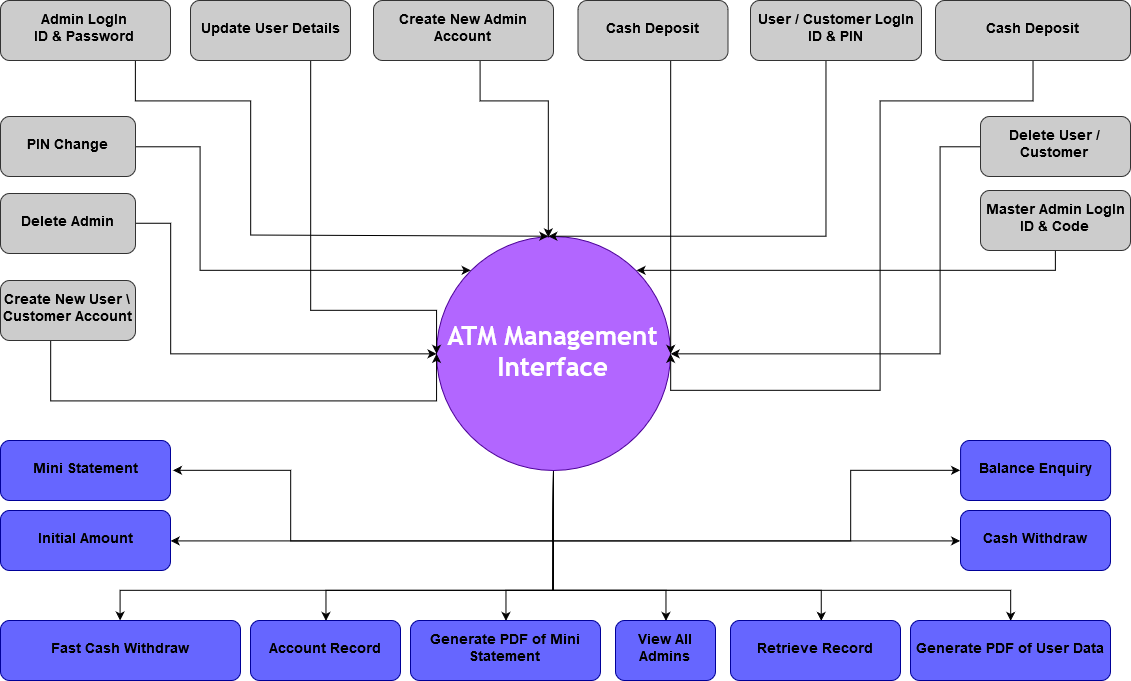

The diagram above was exported from draw.io. Its source (the exported page's mxGraphModel, read from the mxfile embedded in the PNG):
<mxGraphModel dx="1021" dy="549" grid="1" gridSize="10" guides="1" tooltips="1" connect="1" arrows="1" fold="1" page="1" pageScale="1" pageWidth="1169" pageHeight="827" background="none" math="0" shadow="0">
  <root>
    <mxCell id="0" />
    <mxCell id="1" parent="0" />
    <mxCell id="9zWrPjGSaeiG4UGLTLZ4-18" style="edgeStyle=orthogonalEdgeStyle;rounded=0;orthogonalLoop=1;jettySize=auto;html=1;entryX=0.5;entryY=0;entryDx=0;entryDy=0;fontFamily=Helvetica;fontSize=14;" edge="1" parent="1" source="9zWrPjGSaeiG4UGLTLZ4-1" target="9zWrPjGSaeiG4UGLTLZ4-15">
      <mxGeometry relative="1" as="geometry">
        <Array as="points">
          <mxPoint x="583" y="650" />
          <mxPoint x="695" y="650" />
        </Array>
      </mxGeometry>
    </mxCell>
    <mxCell id="9zWrPjGSaeiG4UGLTLZ4-19" style="edgeStyle=orthogonalEdgeStyle;rounded=0;orthogonalLoop=1;jettySize=auto;html=1;entryX=0.531;entryY=0.014;entryDx=0;entryDy=0;entryPerimeter=0;fontFamily=Helvetica;fontSize=14;" edge="1" parent="1" source="9zWrPjGSaeiG4UGLTLZ4-1" target="9zWrPjGSaeiG4UGLTLZ4-12">
      <mxGeometry relative="1" as="geometry">
        <Array as="points">
          <mxPoint x="583" y="650" />
          <mxPoint x="851" y="650" />
        </Array>
      </mxGeometry>
    </mxCell>
    <mxCell id="9zWrPjGSaeiG4UGLTLZ4-21" style="edgeStyle=orthogonalEdgeStyle;rounded=0;orthogonalLoop=1;jettySize=auto;html=1;entryX=0.5;entryY=0;entryDx=0;entryDy=0;fontFamily=Helvetica;fontSize=14;" edge="1" parent="1" source="9zWrPjGSaeiG4UGLTLZ4-1" target="9zWrPjGSaeiG4UGLTLZ4-13">
      <mxGeometry relative="1" as="geometry">
        <Array as="points">
          <mxPoint x="583" y="650" />
          <mxPoint x="355" y="650" />
        </Array>
      </mxGeometry>
    </mxCell>
    <mxCell id="9zWrPjGSaeiG4UGLTLZ4-22" style="edgeStyle=orthogonalEdgeStyle;rounded=0;orthogonalLoop=1;jettySize=auto;html=1;entryX=0.5;entryY=0;entryDx=0;entryDy=0;fontFamily=Helvetica;fontSize=14;" edge="1" parent="1" source="9zWrPjGSaeiG4UGLTLZ4-1" target="9zWrPjGSaeiG4UGLTLZ4-14">
      <mxGeometry relative="1" as="geometry">
        <Array as="points">
          <mxPoint x="583" y="650" />
          <mxPoint x="535" y="650" />
        </Array>
      </mxGeometry>
    </mxCell>
    <mxCell id="9zWrPjGSaeiG4UGLTLZ4-24" style="edgeStyle=orthogonalEdgeStyle;rounded=0;orthogonalLoop=1;jettySize=auto;html=1;entryX=0.5;entryY=0;entryDx=0;entryDy=0;fontFamily=Helvetica;fontSize=14;" edge="1" parent="1" source="9zWrPjGSaeiG4UGLTLZ4-1" target="9zWrPjGSaeiG4UGLTLZ4-9">
      <mxGeometry relative="1" as="geometry">
        <Array as="points">
          <mxPoint x="583" y="650" />
          <mxPoint x="1040" y="650" />
        </Array>
      </mxGeometry>
    </mxCell>
    <mxCell id="9zWrPjGSaeiG4UGLTLZ4-43" style="edgeStyle=orthogonalEdgeStyle;rounded=0;orthogonalLoop=1;jettySize=auto;html=1;fontFamily=Helvetica;fontSize=14;" edge="1" parent="1" source="9zWrPjGSaeiG4UGLTLZ4-1">
      <mxGeometry relative="1" as="geometry">
        <mxPoint x="990" y="530" as="targetPoint" />
        <Array as="points">
          <mxPoint x="583" y="600" />
          <mxPoint x="880" y="600" />
          <mxPoint x="880" y="530" />
        </Array>
      </mxGeometry>
    </mxCell>
    <mxCell id="9zWrPjGSaeiG4UGLTLZ4-46" style="edgeStyle=orthogonalEdgeStyle;rounded=0;orthogonalLoop=1;jettySize=auto;html=1;fontFamily=Helvetica;fontSize=14;entryX=0;entryY=0.5;entryDx=0;entryDy=0;" edge="1" parent="1" source="9zWrPjGSaeiG4UGLTLZ4-1" target="9zWrPjGSaeiG4UGLTLZ4-41">
      <mxGeometry relative="1" as="geometry">
        <mxPoint x="960" y="610" as="targetPoint" />
        <Array as="points">
          <mxPoint x="583" y="600" />
        </Array>
      </mxGeometry>
    </mxCell>
    <mxCell id="9zWrPjGSaeiG4UGLTLZ4-47" style="edgeStyle=orthogonalEdgeStyle;rounded=0;orthogonalLoop=1;jettySize=auto;html=1;fontFamily=Helvetica;fontSize=14;" edge="1" parent="1" source="9zWrPjGSaeiG4UGLTLZ4-1">
      <mxGeometry relative="1" as="geometry">
        <mxPoint x="202" y="530" as="targetPoint" />
        <Array as="points">
          <mxPoint x="583" y="600" />
          <mxPoint x="320" y="600" />
          <mxPoint x="320" y="530" />
        </Array>
      </mxGeometry>
    </mxCell>
    <mxCell id="9zWrPjGSaeiG4UGLTLZ4-48" style="edgeStyle=orthogonalEdgeStyle;rounded=0;orthogonalLoop=1;jettySize=auto;html=1;entryX=1;entryY=0.5;entryDx=0;entryDy=0;fontFamily=Helvetica;fontSize=14;" edge="1" parent="1" source="9zWrPjGSaeiG4UGLTLZ4-1" target="9zWrPjGSaeiG4UGLTLZ4-39">
      <mxGeometry relative="1" as="geometry">
        <Array as="points">
          <mxPoint x="583" y="600" />
        </Array>
      </mxGeometry>
    </mxCell>
    <mxCell id="9zWrPjGSaeiG4UGLTLZ4-49" style="edgeStyle=orthogonalEdgeStyle;rounded=0;orthogonalLoop=1;jettySize=auto;html=1;fontFamily=Helvetica;fontSize=14;" edge="1" parent="1" source="9zWrPjGSaeiG4UGLTLZ4-1" target="9zWrPjGSaeiG4UGLTLZ4-37">
      <mxGeometry relative="1" as="geometry">
        <Array as="points">
          <mxPoint x="583" y="650" />
          <mxPoint x="150" y="650" />
        </Array>
      </mxGeometry>
    </mxCell>
    <object label="&lt;font style=&quot;font-size: 26px&quot; face=&quot;Trebuchet MS&quot; color=&quot;#FFFFFF&quot;&gt;&lt;b&gt;&lt;font style=&quot;font-size: 26px&quot;&gt;ATM Management Interface&lt;br&gt;&lt;/font&gt;&lt;/b&gt;&lt;/font&gt;" id="9zWrPjGSaeiG4UGLTLZ4-1">
      <mxCell style="ellipse;whiteSpace=wrap;html=1;aspect=fixed;fillColor=#B266FF;strokeColor=#4C0099;" vertex="1" parent="1">
        <mxGeometry x="466" y="296" width="234" height="234" as="geometry" />
      </mxCell>
    </object>
    <mxCell id="9zWrPjGSaeiG4UGLTLZ4-16" style="edgeStyle=orthogonalEdgeStyle;rounded=0;orthogonalLoop=1;jettySize=auto;html=1;fontFamily=Helvetica;fontSize=14;entryX=0.476;entryY=0.001;entryDx=0;entryDy=0;entryPerimeter=0;" edge="1" parent="1" source="9zWrPjGSaeiG4UGLTLZ4-2" target="9zWrPjGSaeiG4UGLTLZ4-1">
      <mxGeometry relative="1" as="geometry">
        <mxPoint x="570" y="296" as="targetPoint" />
        <Array as="points">
          <mxPoint x="165" y="160" />
          <mxPoint x="280" y="160" />
          <mxPoint x="280" y="295" />
        </Array>
      </mxGeometry>
    </mxCell>
    <mxCell id="9zWrPjGSaeiG4UGLTLZ4-2" value="&lt;div style=&quot;font-size: 14px&quot;&gt;Admin LogIn &lt;br style=&quot;font-size: 14px&quot;&gt;&lt;/div&gt;&lt;div style=&quot;font-size: 14px&quot;&gt;ID &amp;amp; Password&lt;br style=&quot;font-size: 14px&quot;&gt;&lt;/div&gt;" style="rounded=1;whiteSpace=wrap;html=1;strokeColor=#333333;fillColor=#CCCCCC;fontFamily=Helvetica;fontSize=14;fontStyle=1;" vertex="1" parent="1">
      <mxGeometry x="30" y="60" width="170" height="60" as="geometry" />
    </mxCell>
    <mxCell id="9zWrPjGSaeiG4UGLTLZ4-23" style="edgeStyle=orthogonalEdgeStyle;rounded=0;orthogonalLoop=1;jettySize=auto;html=1;fontFamily=Helvetica;fontSize=14;entryX=0.48;entryY=0;entryDx=0;entryDy=0;entryPerimeter=0;" edge="1" parent="1" source="9zWrPjGSaeiG4UGLTLZ4-3" target="9zWrPjGSaeiG4UGLTLZ4-1">
      <mxGeometry relative="1" as="geometry">
        <mxPoint x="579" y="290" as="targetPoint" />
        <Array as="points">
          <mxPoint x="856" y="296" />
        </Array>
      </mxGeometry>
    </mxCell>
    <mxCell id="9zWrPjGSaeiG4UGLTLZ4-3" value="&lt;div&gt;User / Customer LogIn&lt;/div&gt;&lt;div&gt;ID &amp;amp; PIN&lt;br&gt;&lt;/div&gt;" style="rounded=1;whiteSpace=wrap;html=1;strokeColor=#333333;fillColor=#CCCCCC;fontSize=14;fontStyle=1;" vertex="1" parent="1">
      <mxGeometry x="780" y="60" width="171" height="60" as="geometry" />
    </mxCell>
    <mxCell id="9zWrPjGSaeiG4UGLTLZ4-20" style="edgeStyle=orthogonalEdgeStyle;rounded=0;orthogonalLoop=1;jettySize=auto;html=1;entryX=0;entryY=0.5;entryDx=0;entryDy=0;fontFamily=Helvetica;fontSize=14;" edge="1" parent="1" source="9zWrPjGSaeiG4UGLTLZ4-4" target="9zWrPjGSaeiG4UGLTLZ4-1">
      <mxGeometry relative="1" as="geometry">
        <Array as="points">
          <mxPoint x="340" y="370" />
          <mxPoint x="466" y="370" />
        </Array>
      </mxGeometry>
    </mxCell>
    <mxCell id="9zWrPjGSaeiG4UGLTLZ4-4" value="Update User Details" style="rounded=1;whiteSpace=wrap;html=1;strokeColor=#333333;fillColor=#CCCCCC;fontSize=14;fontStyle=1;" vertex="1" parent="1">
      <mxGeometry x="220" y="60" width="160" height="60" as="geometry" />
    </mxCell>
    <mxCell id="9zWrPjGSaeiG4UGLTLZ4-17" style="edgeStyle=orthogonalEdgeStyle;rounded=0;orthogonalLoop=1;jettySize=auto;html=1;fontFamily=Helvetica;fontSize=14;entryX=0.48;entryY=0.002;entryDx=0;entryDy=0;entryPerimeter=0;" edge="1" parent="1" source="9zWrPjGSaeiG4UGLTLZ4-5" target="9zWrPjGSaeiG4UGLTLZ4-1">
      <mxGeometry relative="1" as="geometry">
        <mxPoint x="580" y="290" as="targetPoint" />
        <Array as="points">
          <mxPoint x="509" y="160" />
          <mxPoint x="578" y="160" />
        </Array>
      </mxGeometry>
    </mxCell>
    <mxCell id="9zWrPjGSaeiG4UGLTLZ4-5" value="Create New Admin Account" style="rounded=1;whiteSpace=wrap;html=1;strokeColor=#333333;fillColor=#CCCCCC;fontSize=14;fontStyle=1;" vertex="1" parent="1">
      <mxGeometry x="403" y="60" width="180" height="60" as="geometry" />
    </mxCell>
    <mxCell id="9zWrPjGSaeiG4UGLTLZ4-26" style="edgeStyle=orthogonalEdgeStyle;rounded=0;orthogonalLoop=1;jettySize=auto;html=1;entryX=1;entryY=0.5;entryDx=0;entryDy=0;fontFamily=Helvetica;fontSize=14;" edge="1" parent="1" source="9zWrPjGSaeiG4UGLTLZ4-6" target="9zWrPjGSaeiG4UGLTLZ4-1">
      <mxGeometry relative="1" as="geometry">
        <Array as="points">
          <mxPoint x="700" y="160" />
          <mxPoint x="700" y="160" />
        </Array>
      </mxGeometry>
    </mxCell>
    <mxCell id="9zWrPjGSaeiG4UGLTLZ4-6" value="Cash Deposit" style="rounded=1;whiteSpace=wrap;html=1;strokeColor=#333333;fillColor=#CCCCCC;fontSize=14;fontStyle=1;" vertex="1" parent="1">
      <mxGeometry x="607.5" y="60" width="150" height="60" as="geometry" />
    </mxCell>
    <mxCell id="9zWrPjGSaeiG4UGLTLZ4-25" style="edgeStyle=orthogonalEdgeStyle;rounded=0;orthogonalLoop=1;jettySize=auto;html=1;fontFamily=Helvetica;fontSize=14;entryX=0;entryY=0.5;entryDx=0;entryDy=0;" edge="1" parent="1" source="9zWrPjGSaeiG4UGLTLZ4-8" target="9zWrPjGSaeiG4UGLTLZ4-1">
      <mxGeometry relative="1" as="geometry">
        <mxPoint x="468" y="413" as="targetPoint" />
        <Array as="points">
          <mxPoint x="80" y="460" />
          <mxPoint x="466" y="460" />
        </Array>
      </mxGeometry>
    </mxCell>
    <mxCell id="9zWrPjGSaeiG4UGLTLZ4-8" value="Create New User \ Customer Account" style="rounded=1;whiteSpace=wrap;html=1;strokeColor=#333333;fillColor=#CCCCCC;fontFamily=Helvetica;fontSize=14;fontStyle=1;" vertex="1" parent="1">
      <mxGeometry x="30" y="340" width="135" height="60" as="geometry" />
    </mxCell>
    <mxCell id="9zWrPjGSaeiG4UGLTLZ4-9" value="Generate PDF of User Data" style="rounded=1;whiteSpace=wrap;html=1;strokeColor=#000099;fillColor=#6666FF;fontSize=14;fontStyle=1" vertex="1" parent="1">
      <mxGeometry x="940" y="680" width="200" height="60" as="geometry" />
    </mxCell>
    <mxCell id="9zWrPjGSaeiG4UGLTLZ4-12" value="Retrieve Record" style="rounded=1;whiteSpace=wrap;html=1;strokeColor=#000099;fillColor=#6666FF;fontSize=14;fontStyle=1" vertex="1" parent="1">
      <mxGeometry x="760" y="680" width="170" height="60" as="geometry" />
    </mxCell>
    <mxCell id="9zWrPjGSaeiG4UGLTLZ4-13" value="Account Record" style="rounded=1;whiteSpace=wrap;html=1;strokeColor=#000099;fillColor=#6666FF;fontSize=14;fontStyle=1" vertex="1" parent="1">
      <mxGeometry x="280" y="680" width="150" height="60" as="geometry" />
    </mxCell>
    <mxCell id="9zWrPjGSaeiG4UGLTLZ4-14" value="Generate PDF of Mini Statement" style="rounded=1;whiteSpace=wrap;html=1;strokeColor=#000099;fillColor=#6666FF;fontSize=14;fontStyle=1" vertex="1" parent="1">
      <mxGeometry x="440" y="680" width="190" height="60" as="geometry" />
    </mxCell>
    <mxCell id="9zWrPjGSaeiG4UGLTLZ4-15" value="View All Admins" style="rounded=1;whiteSpace=wrap;html=1;strokeColor=#000099;fillColor=#6666FF;fontSize=14;fontStyle=1" vertex="1" parent="1">
      <mxGeometry x="645" y="680" width="100" height="60" as="geometry" />
    </mxCell>
    <mxCell id="9zWrPjGSaeiG4UGLTLZ4-32" style="edgeStyle=orthogonalEdgeStyle;rounded=0;orthogonalLoop=1;jettySize=auto;html=1;entryX=1;entryY=0.5;entryDx=0;entryDy=0;fontFamily=Helvetica;fontSize=14;" edge="1" parent="1" source="9zWrPjGSaeiG4UGLTLZ4-27" target="9zWrPjGSaeiG4UGLTLZ4-1">
      <mxGeometry relative="1" as="geometry">
        <Array as="points">
          <mxPoint x="970" y="206" />
          <mxPoint x="970" y="413" />
        </Array>
      </mxGeometry>
    </mxCell>
    <mxCell id="9zWrPjGSaeiG4UGLTLZ4-27" value="&lt;div&gt;Delete User / Customer&lt;br&gt;&lt;/div&gt;" style="rounded=1;whiteSpace=wrap;html=1;strokeColor=#333333;fillColor=#CCCCCC;fontSize=14;fontStyle=1;" vertex="1" parent="1">
      <mxGeometry x="1010" y="176" width="150" height="60" as="geometry" />
    </mxCell>
    <mxCell id="9zWrPjGSaeiG4UGLTLZ4-33" style="edgeStyle=orthogonalEdgeStyle;rounded=0;orthogonalLoop=1;jettySize=auto;html=1;entryX=1;entryY=0.5;entryDx=0;entryDy=0;fontFamily=Helvetica;fontSize=14;" edge="1" parent="1" source="9zWrPjGSaeiG4UGLTLZ4-28" target="9zWrPjGSaeiG4UGLTLZ4-1">
      <mxGeometry relative="1" as="geometry">
        <Array as="points">
          <mxPoint x="1063" y="160" />
          <mxPoint x="910" y="160" />
          <mxPoint x="910" y="450" />
          <mxPoint x="700" y="450" />
        </Array>
      </mxGeometry>
    </mxCell>
    <mxCell id="9zWrPjGSaeiG4UGLTLZ4-28" value="Cash Deposit" style="rounded=1;whiteSpace=wrap;html=1;strokeColor=#333333;fillColor=#CCCCCC;fontSize=14;fontStyle=1;" vertex="1" parent="1">
      <mxGeometry x="965" y="60" width="195" height="60" as="geometry" />
    </mxCell>
    <mxCell id="9zWrPjGSaeiG4UGLTLZ4-36" style="edgeStyle=orthogonalEdgeStyle;rounded=0;orthogonalLoop=1;jettySize=auto;html=1;entryX=0;entryY=0;entryDx=0;entryDy=0;fontFamily=Helvetica;fontSize=14;" edge="1" parent="1" source="9zWrPjGSaeiG4UGLTLZ4-29" target="9zWrPjGSaeiG4UGLTLZ4-1">
      <mxGeometry relative="1" as="geometry">
        <Array as="points">
          <mxPoint x="230" y="206" />
          <mxPoint x="230" y="330" />
        </Array>
      </mxGeometry>
    </mxCell>
    <mxCell id="9zWrPjGSaeiG4UGLTLZ4-29" value="PIN Change" style="rounded=1;whiteSpace=wrap;html=1;strokeColor=#333333;fillColor=#CCCCCC;fontSize=14;fontStyle=1;" vertex="1" parent="1">
      <mxGeometry x="30" y="176" width="135" height="60" as="geometry" />
    </mxCell>
    <mxCell id="9zWrPjGSaeiG4UGLTLZ4-35" style="edgeStyle=orthogonalEdgeStyle;rounded=0;orthogonalLoop=1;jettySize=auto;html=1;entryX=0;entryY=0.5;entryDx=0;entryDy=0;fontFamily=Helvetica;fontSize=14;" edge="1" parent="1" source="9zWrPjGSaeiG4UGLTLZ4-30" target="9zWrPjGSaeiG4UGLTLZ4-1">
      <mxGeometry relative="1" as="geometry">
        <Array as="points">
          <mxPoint x="200" y="283" />
          <mxPoint x="200" y="413" />
        </Array>
      </mxGeometry>
    </mxCell>
    <mxCell id="9zWrPjGSaeiG4UGLTLZ4-30" value="Delete Admin" style="rounded=1;whiteSpace=wrap;html=1;strokeColor=#333333;fillColor=#CCCCCC;fontFamily=Helvetica;fontSize=14;fontStyle=1;" vertex="1" parent="1">
      <mxGeometry x="30" y="253" width="135" height="60" as="geometry" />
    </mxCell>
    <mxCell id="9zWrPjGSaeiG4UGLTLZ4-34" style="edgeStyle=orthogonalEdgeStyle;rounded=0;orthogonalLoop=1;jettySize=auto;html=1;entryX=1;entryY=0;entryDx=0;entryDy=0;fontFamily=Helvetica;fontSize=14;" edge="1" parent="1" source="9zWrPjGSaeiG4UGLTLZ4-31" target="9zWrPjGSaeiG4UGLTLZ4-1">
      <mxGeometry relative="1" as="geometry">
        <Array as="points">
          <mxPoint x="1085" y="330" />
        </Array>
      </mxGeometry>
    </mxCell>
    <mxCell id="9zWrPjGSaeiG4UGLTLZ4-31" value="&lt;div&gt;Master Admin LogIn&lt;/div&gt;&lt;div&gt;ID &amp;amp; Code&lt;br&gt;&lt;/div&gt;" style="rounded=1;whiteSpace=wrap;html=1;strokeColor=#333333;fillColor=#CCCCCC;fontSize=14;fontStyle=1;" vertex="1" parent="1">
      <mxGeometry x="1010" y="250" width="150" height="60" as="geometry" />
    </mxCell>
    <mxCell id="9zWrPjGSaeiG4UGLTLZ4-37" value="Fast Cash Withdraw" style="rounded=1;whiteSpace=wrap;html=1;strokeColor=#000099;fillColor=#6666FF;fontSize=14;fontStyle=1" vertex="1" parent="1">
      <mxGeometry x="30" y="680" width="240" height="60" as="geometry" />
    </mxCell>
    <mxCell id="9zWrPjGSaeiG4UGLTLZ4-39" value="Initial Amount" style="rounded=1;whiteSpace=wrap;html=1;strokeColor=#000099;fillColor=#6666FF;fontFamily=Helvetica;fontSize=14;fontStyle=1" vertex="1" parent="1">
      <mxGeometry x="30" y="570" width="170" height="60" as="geometry" />
    </mxCell>
    <mxCell id="9zWrPjGSaeiG4UGLTLZ4-40" value="Mini Statement" style="rounded=1;whiteSpace=wrap;html=1;strokeColor=#000099;fillColor=#6666FF;fontFamily=Helvetica;fontSize=14;fontStyle=1" vertex="1" parent="1">
      <mxGeometry x="30" y="500" width="170" height="60" as="geometry" />
    </mxCell>
    <mxCell id="9zWrPjGSaeiG4UGLTLZ4-41" value="Cash Withdraw" style="rounded=1;whiteSpace=wrap;html=1;strokeColor=#000099;fillColor=#6666FF;fontFamily=Helvetica;fontSize=14;fontStyle=1" vertex="1" parent="1">
      <mxGeometry x="990" y="570" width="150" height="60" as="geometry" />
    </mxCell>
    <mxCell id="9zWrPjGSaeiG4UGLTLZ4-42" value="Balance Enquiry" style="rounded=1;whiteSpace=wrap;html=1;strokeColor=#000099;fillColor=#6666FF;fontFamily=Helvetica;fontSize=14;fontStyle=1" vertex="1" parent="1">
      <mxGeometry x="990.0862068965517" y="500" width="150" height="60" as="geometry" />
    </mxCell>
  </root>
</mxGraphModel>